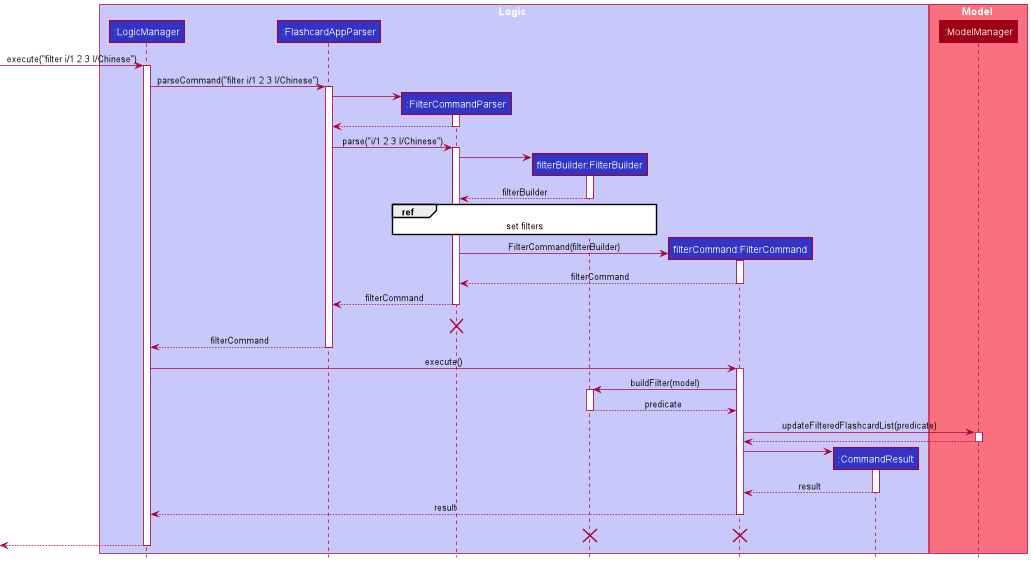

The diagram above was rendered by PlantUML. Its source (embedded in the PNG):
@startuml
!include style.puml

box Logic LOGIC_COLOR_T1
participant ":LogicManager" as LogicManager LOGIC_COLOR
participant ":FlashcardAppParser" as FlashcardAppParser LOGIC_COLOR
participant ":FilterCommandParser" as FilterCommandParser LOGIC_COLOR
participant "filterBuilder:FilterBuilder" as FilterBuilder LOGIC_COLOR
participant "filterCommand:FilterCommand" as FilterCommand LOGIC_COLOR
participant ":CommandResult" as CommandResult LOGIC_COLOR
end box

box Model MODEL_COLOR_T1
participant ":ModelManager" as Model MODEL_COLOR
end box
[-> LogicManager : execute("filter i/1 2 3 l/Chinese")
activate LogicManager

LogicManager -> FlashcardAppParser : parseCommand("filter i/1 2 3 l/Chinese")
activate FlashcardAppParser

create FilterCommandParser
FlashcardAppParser -> FilterCommandParser
activate FilterCommandParser

FilterCommandParser --> FlashcardAppParser
deactivate FilterCommandParser

FlashcardAppParser -> FilterCommandParser: parse("i/1 2 3 l/Chinese")
activate FilterCommandParser

create FilterBuilder
FilterCommandParser -> FilterBuilder
activate FilterBuilder

FilterBuilder --> FilterCommandParser :filterBuilder
deactivate FilterBuilder

ref over FilterCommandParser, FilterBuilder
    set filters
end
create FilterCommand
FilterCommandParser -> FilterCommand : FilterCommand(filterBuilder)
activate FilterCommand

FilterCommand --> FilterCommandParser : filterCommand
deactivate FilterCommand

FilterCommandParser --> FlashcardAppParser: filterCommand
deactivate FilterCommandParser


FilterCommandParser -[hidden]-> FlashcardAppParser: filterCommand
destroy FilterCommandParser



FlashcardAppParser --> LogicManager : filterCommand
deactivate FlashcardAppParser

LogicManager -> FilterCommand : execute()
activate FilterCommand

FilterCommand -> FilterBuilder : buildFilter(model)
activate FilterBuilder

FilterBuilder --> FilterCommand : predicate
deactivate FilterBuilder


FilterCommand -> Model : updateFilteredFlashcardList(predicate)
activate Model

Model --> FilterCommand
deactivate Model

create CommandResult
FilterCommand -> CommandResult
activate CommandResult

CommandResult --> FilterCommand : result
deactivate CommandResult

FilterCommand --> LogicManager : result
deactivate FilterCommand

FilterCommand -[hidden]-> LogicManager : result
destroy FilterCommand

destroy FilterBuilder

[<--LogicManager
deactivate LogicManager
@enduml